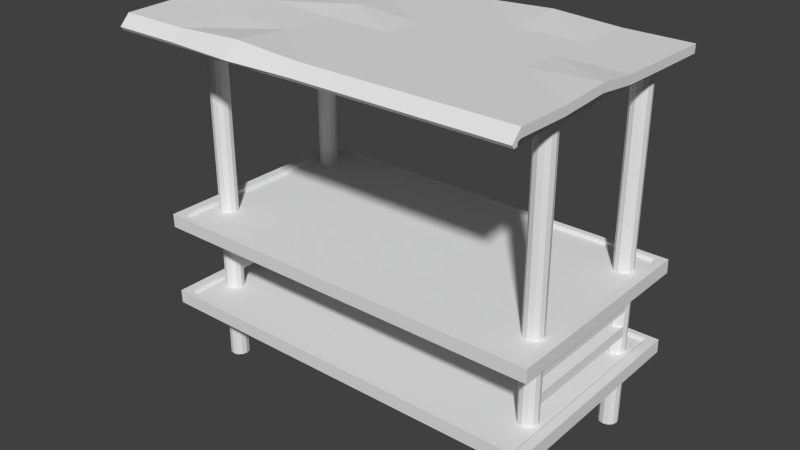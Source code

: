 # Source: Stall.blend  (saved by Blender 2.67.0; exported with 4.5.12 LTS)
import bpy
from mathutils import Matrix  # noqa: F401  (used for matrix-valued properties, if any)

bpy.ops.wm.read_factory_settings(use_empty=True)
scene = bpy.context.scene
scene.name = 'Scene'

# ---- collections
col_collection_1 = bpy.data.collections.new('Collection 1'); scene.collection.children.link(col_collection_1)

# ---- world
world_world = bpy.data.worlds.new('World'); scene.world = world_world
world_world.color = (0.05088, 0.05088, 0.05088)
world_world.use_sun_shadow = False
world_world.sun_shadow_jitter_overblur = 0.0
world_world.cycles.sampling_method = 'MANUAL'
world_world.cycles.sample_map_resolution = 256

# ---- meshes
me_cube_009 = bpy.data.meshes.new('Cube.009')
me_cube_009.from_pydata([(-1.0, -0.6183, -1.734), (-1.0, 1.0, -1.0), (1.0, 1.001, -1.898), (1.0, -0.6183, -1.734), (-1.0, -0.6183, 0.2659), (-1.0, 1.0, 1.0), (1.0, 1.001, 0.1017), (1.0, -0.6183, 0.2659), (-0.6667, 1.0, 1.0), (-0.3333, 1.001, 0.1017), (2.98e-08, 1.001, 0.1017), (0.3333, 1.0, 1.0), (0.6667, 1.001, 0.1017), (0.6667, 1.001, -1.898), (0.3333, 1.0, -1.0), (-2.98e-08, 1.001, -1.898), (-0.3333, 1.001, -1.898), (-0.6667, 1.0, -1.0), (0.6667, -0.6183, 0.2659), (0.3333, -0.6183, 0.2659), (-2.98e-08, -0.6183, 0.2659), (-0.3333, -0.6191, 1.164), (-0.6667, -0.6183, 0.2659), (-0.6667, -0.6183, -1.734), (-0.3333, -0.6191, -0.8358), (2.98e-08, -0.6183, -1.734), (0.3333, -0.6183, -1.734), (0.6667, -0.6183, -1.734), (-1.0, 0.6116, 0.1063), (-1.0, 0.3213, 0.1536), (-1.0, 0.06327, 1.655), (-1.0, -0.2642, 0.7876), (-0.3333, -0.2639, 0.2462), (-0.3333, 0.06476, 0.2154), (-0.3333, 0.3204, 1.052), (-0.3333, 0.6116, 0.1063), (0.6667, -0.2639, 0.2462), (0.6667, 0.06476, 0.2154), (0.6667, 0.3213, 0.1536), (0.6667, 0.6116, 0.1063), (1.0, -0.2639, 0.2462), (1.0, 0.06356, 1.114), (1.0, 0.3213, 0.1536), (1.0, 0.6116, 0.1063), (1.0, 0.6116, -1.894), (1.0, 0.3213, -1.846), (1.0, 0.06356, -0.8864), (1.0, -0.2639, -1.754), (0.3333, -0.2639, 0.2462), (0.3333, 0.06476, 0.2154), (0.3333, 0.3213, 0.1536), (0.3333, 0.6116, 0.1063), (-0.6667, -0.2642, 0.7876), (-0.6667, 0.06448, 0.7569), (-0.6667, 0.3213, 0.1536), (-0.6667, 0.6116, 0.1063), (-1.0, -0.2639, -1.754), (-1.0, 0.06356, -0.8864), (-1.0, 0.3213, -1.846), (-1.0, 0.6116, -1.894), (-1.788e-08, -0.2639, 0.2462), (-5.96e-09, 0.06476, 0.2154), (5.96e-09, 0.3213, 0.1536), (1.788e-08, 0.6116, 0.1063), (-1.0, -0.6385, -2.104), (1.0, -0.6385, -2.104), (-1.0, -0.682, -2.267), (1.0, -0.682, -2.267), (0.6667, -0.682, -2.267), (0.3333, -0.682, -2.267), (-2.98e-08, -0.682, -2.267), (-0.3333, -0.7013, -2.357), (-0.6667, -0.682, -2.267), (-0.6667, -0.6385, -2.104), (-0.3333, -0.6579, -2.194), (2.98e-08, -0.6385, -2.104), (0.3333, -0.6385, -2.104), (0.6667, -0.6385, -2.104), (-1.0, -0.643, -2.929), (1.0, -0.643, -2.929), (-1.0, -0.6678, -3.005), (1.0, -0.6678, -3.005), (0.6667, -0.6678, -3.005), (0.3333, -0.6678, -3.005), (-2.98e-08, -0.6678, -3.005), (-0.3333, -0.6788, -3.056), (-0.6667, -0.6678, -3.005), (-0.6667, -0.643, -2.929), (-0.3333, -0.654, -2.981), (2.981e-08, -0.643, -2.929), (0.3333, -0.643, -2.929), (0.6667, -0.643, -2.929), (-0.9431, -0.5696, -2.177), (-0.9431, 0.9589, -0.9525), (0.9463, 0.9592, -0.9522), (0.9463, -0.5696, -2.177), (0.9463, 0.9601, -0.9515), (-0.3133, 0.9601, -0.9515), (0.001603, 0.9601, -0.9515), (0.6314, 0.9601, -0.9515), (0.6314, 0.9592, -0.9522), (0.3165, 0.9589, -0.9525), (0.001603, 0.9592, -0.9522), (-0.3133, 0.9592, -0.9522), (-0.6282, 0.9589, -0.9525), (-0.6282, -0.5696, -2.177), (-0.3133, -0.57, -2.177), (0.001603, -0.5696, -2.177), (0.3165, -0.5696, -2.177), (0.6314, -0.5696, -2.177), (0.9463, 0.5917, -1.247), (0.9463, 0.3176, -1.466), (0.9463, 0.0746, -1.661), (0.9463, -0.235, -1.909), (-0.9431, -0.235, -1.909), (-0.9431, 0.0746, -1.661), (-0.9431, 0.3176, -1.466), (-0.9431, 0.5917, -1.247)], [], [(28, 5, 1, 59), (40, 7, 3, 47), (20, 21, 71, 70), (55, 8, 5, 28), (5, 8, 17, 1), (8, 9, 16, 17), (10, 11, 14, 15), (11, 12, 13, 14), (25, 26, 76, 75), (4, 0, 64, 66), (19, 20, 70, 69), (3, 7, 67, 65), (24, 25, 75, 74), (13, 12, 99, 100), (12, 6, 96, 99), (43, 6, 12, 39), (39, 12, 11, 51), (51, 11, 10, 63), (63, 10, 9, 35), (35, 9, 8, 55), (43, 42, 45, 44), (41, 40, 47, 46), (58, 59, 117, 116), (4, 31, 56, 0), (22, 52, 31, 4), (15, 14, 101, 102), (47, 3, 95, 113), (30, 29, 58, 57), (29, 28, 59, 58), (24, 23, 105, 106), (27, 26, 108, 109), (52, 53, 30, 31), (10, 15, 102, 98), (54, 55, 28, 29), (31, 30, 57, 56), (0, 56, 114, 92), (6, 2, 94, 96), (59, 1, 93, 117), (6, 43, 44, 2), (3, 27, 109, 95), (9, 10, 98, 97), (53, 54, 29, 30), (42, 41, 46, 45), (44, 45, 111, 110), (45, 46, 112, 111), (25, 24, 106, 107), (1, 17, 104, 93), (56, 57, 115, 114), (2, 44, 110, 94), (57, 58, 116, 115), (14, 13, 100, 101), (46, 47, 113, 112), (17, 16, 103, 104), (23, 0, 92, 105), (26, 25, 107, 108), (16, 9, 97, 103), (7, 40, 36, 18), (40, 41, 37, 36), (41, 42, 38, 37), (42, 43, 39, 38), (18, 36, 48, 19), (36, 37, 49, 48), (37, 38, 50, 49), (38, 39, 51, 50), (19, 48, 60, 20), (48, 49, 61, 60), (49, 50, 62, 61), (50, 51, 63, 62), (20, 60, 32, 21), (60, 61, 33, 32), (61, 62, 34, 33), (62, 63, 35, 34), (21, 32, 52, 22), (32, 33, 53, 52), (33, 34, 54, 53), (34, 35, 55, 54), (67, 68, 82, 81), (64, 73, 87, 78), (77, 65, 79, 91), (71, 72, 86, 85), (76, 77, 91, 90), (72, 66, 80, 86), (26, 27, 77, 76), (22, 4, 66, 72), (21, 22, 72, 71), (27, 3, 65, 77), (0, 23, 73, 64), (7, 18, 68, 67), (23, 24, 74, 73), (18, 19, 69, 68), (86, 80, 78, 87), (81, 82, 91, 79), (82, 83, 90, 91), (83, 84, 89, 90), (84, 85, 88, 89), (85, 86, 87, 88), (73, 74, 88, 87), (68, 69, 83, 82), (66, 64, 78, 80), (74, 75, 89, 88), (69, 70, 84, 83), (65, 67, 81, 79), (75, 76, 90, 89), (70, 71, 85, 84)])
_uv = me_cube_009.uv_layers.new(name='UVMap')
_uv.uv.foreach_set('vector', [0.552, 0.3742, 0.5102, 0.4768, 0.5047, 0.2495, 0.5464, 0.1469, 0.3207, 0.3878, 0.2803, 0.3889, 0.2859, 0.1616, 0.3263, 0.1605, 0.131, 0.3953, 0.09268, 0.4975, 0.09396, 0.09672, 0.1319, 0.1071, 0.945, 0.3792, 0.9449, 0.2782, 0.9829, 0.2781, 0.9829, 0.3791, 0.8426, 0.8501, 0.8047, 0.85, 0.8054, 0.6233, 0.8433, 0.6234, 0.8047, 0.85, 0.767, 0.7481, 0.7677, 0.5214, 0.8054, 0.6233, 0.7268, 0.119, 0.7644, 0.01708, 0.7651, 0.2438, 0.7275, 0.3457, 0.7644, 0.01708, 0.8027, 0.1188, 0.8034, 0.3455, 0.7651, 0.2438, 0.6185, 0.6231, 0.6565, 0.623, 0.6566, 0.6651, 0.6187, 0.6652, 0.6924, 0.389, 0.6868, 0.1617, 0.6881, 0.1196, 0.6926, 0.1009, 0.1689, 0.3954, 0.131, 0.3953, 0.1319, 0.1071, 0.1698, 0.1072, 0.2859, 0.1616, 0.2803, 0.3889, 0.2802, 0.1009, 0.2846, 0.1196, 0.5803, 0.5214, 0.6185, 0.6231, 0.6187, 0.6652, 0.5807, 0.6758, 0.9567, 0.6755, 0.9574, 0.9028, 0.9525, 0.7828, 0.9524, 0.7828, 0.8755, 0.2439, 0.8375, 0.2438, 0.844, 0.124, 0.8799, 0.1241, 0.4263, 0.5216, 0.4704, 0.5215, 0.4705, 0.5595, 0.4264, 0.5596, 0.6108, 0.8093, 0.6512, 0.8275, 0.6108, 0.9187, 0.6133, 0.8079, 0.9177, 0.6755, 0.9181, 0.7863, 0.8775, 0.6949, 0.9183, 0.6776, 0.8368, 0.4418, 0.837, 0.486, 0.799, 0.4861, 0.7989, 0.442, 0.6925, 0.8093, 0.7329, 0.8275, 0.6924, 0.9187, 0.6949, 0.8079, 0.4207, 0.3746, 0.3875, 0.3791, 0.3931, 0.1518, 0.4262, 0.1473, 0.3555, 0.4873, 0.3207, 0.3878, 0.3263, 0.1605, 0.3611, 0.2601, 0.03516, 0.7779, 0.06755, 0.7862, 0.03566, 0.853, 0.01708, 0.8176, 0.6924, 0.389, 0.652, 0.3877, 0.6464, 0.1604, 0.6868, 0.1617, 0.8711, 0.486, 0.8713, 0.4456, 0.9092, 0.4457, 0.9091, 0.4861, 0.1826, 0.8857, 0.1443, 0.7835, 0.1462, 0.778, 0.1821, 0.7779, 0.3263, 0.1605, 0.2859, 0.1616, 0.293, 0.1111, 0.3303, 0.1426, 0.6172, 0.4872, 0.5851, 0.3788, 0.5796, 0.1515, 0.6116, 0.2599, 0.5851, 0.3788, 0.552, 0.3742, 0.5464, 0.1469, 0.5796, 0.1515, 0.01708, 0.5376, 0.1231, 0.5632, 0.1626, 0.5949, 0.1426, 0.6247, 0.03841, 0.6891, 0.05959, 0.6576, 0.1026, 0.6842, 0.08255, 0.714, 0.3268, 0.9934, 0.3284, 0.9971, 0.3267, 0.8881, 0.3621, 0.9796, 0.9503, 0.6413, 0.9496, 0.4139, 0.9547, 0.5215, 0.9546, 0.5215, 0.2168, 0.7932, 0.2502, 0.7931, 0.2503, 0.8311, 0.2169, 0.8312, 0.652, 0.3877, 0.6172, 0.4872, 0.6116, 0.2599, 0.6464, 0.1604, 0.6868, 0.1617, 0.6464, 0.1604, 0.6428, 0.1425, 0.6801, 0.1111, 0.8375, 0.2438, 0.8382, 0.01708, 0.844, 0.1239, 0.844, 0.124, 0.06755, 0.7862, 0.06741, 0.8971, 0.06055, 0.9004, 0.03566, 0.853, 0.4649, 0.3753, 0.4207, 0.3746, 0.4262, 0.1473, 0.4705, 0.148, 0.01722, 0.7206, 0.03841, 0.6891, 0.08255, 0.714, 0.06254, 0.7437, 0.9154, 0.6413, 0.8775, 0.6412, 0.8777, 0.5214, 0.9135, 0.5215, 0.8053, 0.8885, 0.8054, 0.8843, 0.8433, 0.8844, 0.843, 0.9905, 0.3875, 0.3791, 0.3555, 0.4873, 0.3611, 0.2601, 0.3931, 0.1518, 0.3293, 0.7484, 0.3621, 0.7552, 0.3606, 0.7987, 0.3284, 0.8223, 0.3931, 0.1518, 0.3611, 0.2601, 0.3648, 0.1718, 0.3919, 0.1946, 0.08077, 0.6262, 0.01708, 0.5376, 0.1426, 0.6247, 0.1226, 0.6545, 0.4705, 0.7464, 0.44, 0.769, 0.4332, 0.7673, 0.462, 0.7459, 0.6464, 0.1604, 0.6116, 0.2599, 0.6082, 0.1715, 0.6428, 0.1425, 0.2851, 0.7459, 0.3293, 0.7484, 0.3284, 0.8223, 0.2851, 0.8539, 0.6116, 0.2599, 0.5796, 0.1515, 0.5811, 0.1943, 0.6082, 0.1715, 0.1443, 0.7835, 0.1067, 0.8859, 0.1103, 0.7781, 0.1462, 0.778, 0.3611, 0.2601, 0.3263, 0.1605, 0.3303, 0.1426, 0.3648, 0.1718, 0.44, 0.769, 0.4705, 0.8738, 0.4044, 0.7886, 0.4332, 0.7673, 0.1231, 0.5632, 0.1443, 0.5317, 0.1826, 0.5652, 0.1626, 0.5949, 0.05959, 0.6576, 0.08077, 0.6262, 0.1226, 0.6545, 0.1026, 0.6842, 0.2213, 0.5317, 0.222, 0.759, 0.2169, 0.6394, 0.2168, 0.6393, 0.2851, 0.5221, 0.3254, 0.5219, 0.3256, 0.5599, 0.2852, 0.56, 0.2926, 0.8881, 0.2589, 0.988, 0.2547, 0.8881, 0.2923, 0.8902, 0.7644, 0.3799, 0.7647, 0.486, 0.7268, 0.4861, 0.7268, 0.4818, 0.3928, 0.5217, 0.4263, 0.5216, 0.4264, 0.5596, 0.3929, 0.5597, 0.2852, 0.56, 0.3256, 0.5599, 0.3257, 0.5979, 0.2853, 0.598, 0.3256, 0.5599, 0.3631, 0.5598, 0.3633, 0.5977, 0.3257, 0.5979, 0.3631, 0.5598, 0.3929, 0.5597, 0.3931, 0.5977, 0.3633, 0.5977, 0.3929, 0.5597, 0.4264, 0.5596, 0.4265, 0.5976, 0.3931, 0.5977, 0.2853, 0.598, 0.3257, 0.5979, 0.3258, 0.6358, 0.2854, 0.6359, 0.3257, 0.5979, 0.3633, 0.5977, 0.3634, 0.6357, 0.3258, 0.6358, 0.3633, 0.5977, 0.3931, 0.5977, 0.3932, 0.6356, 0.3634, 0.6357, 0.3931, 0.5977, 0.4265, 0.5976, 0.4266, 0.6355, 0.3932, 0.6356, 0.8775, 0.8397, 0.9143, 0.8232, 0.915, 0.8204, 0.9148, 0.9322, 0.3258, 0.6358, 0.3634, 0.6357, 0.3635, 0.6737, 0.3259, 0.6738, 0.9081, 0.3131, 0.9107, 0.306, 0.8378, 0.3871, 0.8728, 0.2991, 0.5047, 0.81, 0.5054, 0.8079, 0.541, 0.8211, 0.5048, 0.9186, 0.9143, 0.2439, 0.9152, 0.132, 0.914, 0.1338, 0.9507, 0.1508, 0.3259, 0.6738, 0.3635, 0.6737, 0.3636, 0.7116, 0.326, 0.7117, 0.8728, 0.2991, 0.8378, 0.3871, 0.8402, 0.2781, 0.8375, 0.2851, 0.5048, 0.9186, 0.541, 0.8211, 0.5766, 0.8343, 0.5758, 0.8364, 0.2457, 0.1074, 0.2078, 0.1073, 0.208, 0.02324, 0.246, 0.02335, 0.5048, 0.6656, 0.5427, 0.6654, 0.543, 0.759, 0.5051, 0.7592, 0.6946, 0.665, 0.7325, 0.6649, 0.7328, 0.7585, 0.6949, 0.7586, 0.09396, 0.09672, 0.05596, 0.1069, 0.05621, 0.02279, 0.09419, 0.01708, 0.6566, 0.6651, 0.6946, 0.665, 0.6949, 0.7586, 0.6569, 0.7587, 0.05596, 0.1069, 0.018, 0.1067, 0.01825, 0.02268, 0.05621, 0.02279, 0.6565, 0.623, 0.6944, 0.6228, 0.6946, 0.665, 0.6566, 0.6651, 0.05504, 0.3951, 0.01708, 0.395, 0.018, 0.1067, 0.05596, 0.1069, 0.09268, 0.4975, 0.05504, 0.3951, 0.05596, 0.1069, 0.09396, 0.09672, 0.6944, 0.6228, 0.7324, 0.6227, 0.7325, 0.6649, 0.6946, 0.665, 0.5047, 0.6234, 0.5426, 0.6233, 0.5427, 0.6654, 0.5048, 0.6656, 0.2448, 0.3957, 0.2069, 0.3956, 0.2078, 0.1073, 0.2457, 0.1074, 0.5426, 0.6233, 0.5803, 0.5214, 0.5807, 0.6758, 0.5427, 0.6654, 0.2069, 0.3956, 0.1689, 0.3954, 0.1698, 0.1072, 0.2078, 0.1073, 0.5431, 0.7679, 0.5051, 0.768, 0.5051, 0.7592, 0.543, 0.759, 0.7329, 0.7673, 0.6949, 0.7674, 0.6949, 0.7586, 0.7328, 0.7585, 0.6949, 0.7674, 0.6569, 0.7676, 0.6569, 0.7587, 0.6949, 0.7586, 0.6569, 0.7676, 0.619, 0.7677, 0.619, 0.7588, 0.6569, 0.7587, 0.619, 0.7677, 0.581, 0.7737, 0.581, 0.7649, 0.619, 0.7588, 0.581, 0.7737, 0.5431, 0.7679, 0.543, 0.759, 0.581, 0.7649, 0.5427, 0.6654, 0.5807, 0.6758, 0.581, 0.7649, 0.543, 0.759, 0.2078, 0.1073, 0.1698, 0.1072, 0.1701, 0.02313, 0.208, 0.02324, 0.6926, 0.1009, 0.6881, 0.1196, 0.6863, 0.02577, 0.6889, 0.01708, 0.5807, 0.6758, 0.6187, 0.6652, 0.619, 0.7588, 0.581, 0.7649, 0.1698, 0.1072, 0.1319, 0.1071, 0.1321, 0.02301, 0.1701, 0.02313, 0.2846, 0.1196, 0.2802, 0.1009, 0.2838, 0.01708, 0.2864, 0.02577, 0.6187, 0.6652, 0.6566, 0.6651, 0.6569, 0.7587, 0.619, 0.7588, 0.1319, 0.1071, 0.09396, 0.09672, 0.09419, 0.01708, 0.1321, 0.02301])
me_cube_009.use_remesh_preserve_volume = False
me_cube_009.use_remesh_preserve_attributes = False
me_cube_009.use_mirror_vertex_groups = False
me_cube_009.update()
me_cube = bpy.data.meshes.new('Cube')
me_cube.from_pydata([(-0.3133, 0.1235, 40.07), (-0.3133, -0.1867, 40.29), (0.6314, -0.5213, 40.54), (0.3165, -0.5213, 40.54), (0.001603, -0.5213, 40.54), (-0.3133, -0.5216, 40.54), (-0.6282, -0.5213, 40.54), (-0.6282, 1.007, 39.43), (-0.3133, 1.007, 39.43), (0.001603, 1.007, 39.43), (0.3165, 1.007, 39.43), (0.6314, 1.007, 39.43), (0.6314, 1.008, 39.43), (0.001603, 1.008, 39.43), (-0.3133, 1.008, 39.43), (0.9463, 1.008, 39.43), (0.9463, -0.5213, 40.54), (0.9463, 1.007, 39.43), (-0.9431, 1.007, 39.43), (-0.9431, -0.5213, 40.54), (-0.9431, -0.5194, 42.08), (-0.9431, 1.009, 40.97), (0.9463, 1.009, 40.97), (0.9463, -0.5194, 42.08), (0.9463, 1.01, 40.97), (-0.3133, 1.01, 40.97), (0.001603, 1.01, 40.97), (0.6314, 1.01, 40.97), (0.6314, 1.009, 40.97), (0.3165, 1.009, 40.97), (0.001603, 1.009, 40.97), (-0.3133, 1.009, 40.97), (-0.6282, 1.009, 40.97), (-0.6282, -0.5194, 42.08), (-0.3133, -0.5197, 42.08), (0.001603, -0.5194, 42.08), (0.3165, -0.5194, 42.08), (0.6314, -0.5194, 42.08), (0.9463, 0.6416, 41.24), (0.9463, 0.3676, 41.44), (0.9463, 0.1247, 41.62), (0.9463, -0.1849, 41.84), (-0.9431, -0.1849, 41.84), (-0.9431, 0.1247, 41.62), (-0.9431, 0.3676, 41.44), (-0.9431, 0.6416, 41.24), (-0.3133, 0.3652, 39.89), (-0.3133, 0.6397, 39.69), (0.3165, -0.1867, 40.29), (0.3165, 0.1235, 40.07), (0.3165, 0.3657, 39.89), (0.3165, 0.6397, 39.69), (0.9463, 0.6397, 39.69), (0.9463, 0.3657, 39.89), (0.9463, 0.1228, 40.07), (0.9463, -0.1867, 40.29), (-0.9431, -0.1867, 40.29), (-0.9431, 0.1228, 40.07), (-0.9431, 0.3657, 39.89), (-0.9431, 0.6397, 39.69), (0.6314, -0.1867, 40.29), (0.6314, 0.1235, 40.07), (0.6314, 0.3657, 39.89), (0.6314, 0.6397, 39.69), (-0.6282, -0.1867, 40.29), (-0.6282, 0.1235, 40.07), (-0.6282, 0.3657, 39.89), (-0.6282, 0.6397, 39.69), (0.001603, -0.1867, 40.29), (0.001603, 0.1235, 40.07), (0.001603, 0.3657, 39.89), (0.001603, 0.6397, 39.69), (-0.9133, -0.1552, -4.102), (-0.9133, 0.7817, -4.784), (-0.8307, 0.7817, -4.784), (-0.8307, -0.1552, -4.102), (-0.9133, -0.1533, -2.572), (-0.9133, 0.7835, -3.254), (-0.8307, 0.7835, -3.254), (-0.8307, -0.1533, -2.572), (0.9133, -0.1552, -4.102), (0.9133, 0.7817, -4.784), (0.8307, 0.7817, -4.784), (0.8307, -0.1552, -4.102), (0.9133, -0.1533, -2.572), (0.9133, 0.7835, -3.254), (0.8307, 0.7835, -3.254), (0.8307, -0.1533, -2.572), (-0.9133, -0.1453, 3.959), (-0.9133, 0.7915, 3.277), (-0.8307, 0.7915, 3.277), (-0.8307, -0.1453, 3.959), (-0.9133, -0.1435, 5.489), (-0.9133, 0.7934, 4.807), (-0.8307, 0.7934, 4.807), (-0.8307, -0.1435, 5.489), (0.9133, -0.1453, 3.959), (0.9133, 0.7915, 3.277), (0.8307, 0.7915, 3.277), (0.8307, -0.1453, 3.959), (0.9133, -0.1435, 5.489), (0.9133, 0.7934, 4.807), (0.8307, 0.7934, 4.807), (0.8307, -0.1435, 5.489), (-0.9133, -0.1406, 7.809), (-0.9133, 0.7962, 7.127), (-0.8307, 0.7962, 7.127), (-0.8307, -0.1406, 7.809), (-0.9133, -0.1388, 9.339), (-0.9133, 0.7981, 8.657), (-0.8307, 0.7981, 8.657), (-0.8307, -0.1388, 9.339), (0.9133, -0.1406, 7.809), (0.9133, 0.7962, 7.127), (0.8307, 0.7962, 7.127), (0.8307, -0.1406, 7.809), (0.9133, -0.1388, 9.339), (0.9133, 0.7981, 8.657), (0.8307, 0.7981, 8.657), (0.8307, -0.1388, 9.339), (-1.0, -0.4373, 12.21), (-1.0, 1.015, 11.13), (1.0, 1.015, 11.13), (1.0, -0.4373, 12.21), (-1.0, -0.4373, 14.21), (-1.0, 1.015, 13.13), (1.0, 1.015, 13.13), (1.0, -0.4373, 14.21), (-1.0, -0.4521, 0.08239), (-1.0, 1.0, -1.0), (1.0, 1.0, -1.0), (1.0, -0.4521, 0.08239), (-1.0, -0.4521, 2.082), (-1.0, 1.0, 1.0), (1.0, 1.0, 1.0), (1.0, -0.4521, 2.082), (-0.9541, -0.4005, 14.18), (-0.9541, 0.978, 13.15), (0.9541, 0.978, 13.15), (0.9541, -0.4005, 14.18), (-0.9541, -0.4153, 2.055), (-0.9541, 0.9632, 1.027), (0.9541, 0.9632, 1.027), (0.9541, -0.4153, 2.055), (-0.9541, -0.4012, 13.63), (-0.9541, 0.9773, 12.61), (0.9541, 0.9773, 12.61), (0.9541, -0.4012, 13.63), (-0.9541, -0.416, 1.506), (-0.9541, 0.9625, 0.4783), (0.9541, 0.9625, 0.4783), (0.9541, -0.416, 1.506), (-0.8719, 0.8312, -10.83), (-0.8719, 0.8949, 41.18), (-0.8482, 0.8228, -10.83), (-0.8482, 0.8865, 41.18), (-0.8308, 0.7999, -10.81), (-0.8308, 0.8636, 41.2), (-0.8244, 0.7686, -10.79), (-0.8244, 0.8323, 41.22), (-0.8308, 0.7372, -10.77), (-0.8308, 0.801, 41.25), (-0.8482, 0.7143, -10.75), (-0.8482, 0.778, 41.26), (-0.8719, 0.7059, -10.74), (-0.8719, 0.7696, 41.27), (-0.8956, 0.7143, -10.75), (-0.8956, 0.778, 41.26), (-0.913, 0.7372, -10.77), (-0.913, 0.801, 41.25), (-0.9194, 0.7686, -10.79), (-0.9194, 0.8323, 41.22), (-0.913, 0.7999, -10.81), (-0.913, 0.8636, 41.2), (-0.8956, 0.8228, -10.83), (-0.8956, 0.8865, 41.18), (-0.8719, -0.09177, -10.16), (-0.8719, -0.02681, 43.0), (-0.8482, -0.1002, -10.16), (-0.8482, -0.0352, 43.01), (-0.8308, -0.1231, -10.14), (-0.8308, -0.05813, 43.03), (-0.8244, -0.1544, -10.12), (-0.8244, -0.08946, 43.05), (-0.8308, -0.1857, -10.09), (-0.8308, -0.1208, 43.07), (-0.8482, -0.2087, -10.08), (-0.8482, -0.1437, 43.09), (-0.8719, -0.2171, -10.07), (-0.8719, -0.1521, 43.09), (-0.8956, -0.2087, -10.08), (-0.8956, -0.1437, 43.09), (-0.913, -0.1857, -10.09), (-0.913, -0.1208, 43.07), (-0.9194, -0.1544, -10.12), (-0.9194, -0.08946, 43.05), (-0.913, -0.1231, -10.14), (-0.913, -0.05813, 43.03), (-0.8956, -0.1002, -10.16), (-0.8956, -0.0352, 43.01), (0.8719, 0.8312, -10.83), (0.8719, 0.8945, 40.99), (0.8482, 0.8228, -10.83), (0.8482, 0.8861, 41.0), (0.8308, 0.7999, -10.81), (0.8308, 0.8632, 41.02), (0.8244, 0.7686, -10.79), (0.8244, 0.8319, 41.04), (0.8308, 0.7372, -10.77), (0.8308, 0.8006, 41.06), (0.8482, 0.7143, -10.75), (0.8482, 0.7776, 41.08), (0.8719, 0.7059, -10.74), (0.8719, 0.7692, 41.08), (0.8956, 0.7143, -10.75), (0.8956, 0.7776, 41.08), (0.913, 0.7372, -10.77), (0.913, 0.8006, 41.06), (0.9194, 0.7686, -10.79), (0.9194, 0.8319, 41.04), (0.913, 0.7999, -10.81), (0.913, 0.8632, 41.02), (0.8956, 0.8228, -10.83), (0.8956, 0.8861, 41.0), (0.8719, -0.09177, -10.16), (0.8719, -0.0281, 41.95), (0.8482, -0.1002, -10.16), (0.8482, -0.03649, 41.96), (0.8308, -0.1231, -10.14), (0.8308, -0.05942, 41.97), (0.8244, -0.1544, -10.12), (0.8244, -0.09074, 42.0), (0.8308, -0.1857, -10.09), (0.8308, -0.1221, 42.02), (0.8482, -0.2087, -10.08), (0.8482, -0.145, 42.04), (0.8719, -0.2171, -10.07), (0.8719, -0.1534, 42.04), (0.8956, -0.2087, -10.08), (0.8956, -0.145, 42.04), (0.913, -0.1857, -10.09), (0.913, -0.1221, 42.02), (0.9194, -0.1544, -10.12), (0.9194, -0.09074, 42.0), (0.913, -0.1231, -10.14), (0.913, -0.05942, 41.97), (0.8956, -0.1002, -10.16), (0.8956, -0.03649, 41.96)], [], [(47, 8, 9, 71), (67, 7, 8, 47), (59, 18, 7, 67), (14, 13, 9, 8), (63, 11, 17, 52), (12, 15, 17, 11), (42, 43, 57, 56), (31, 25, 14, 8), (43, 44, 58, 57), (20, 42, 56, 19), (21, 32, 7, 18), (40, 41, 55, 54), (25, 26, 13, 14), (30, 29, 10, 9), (33, 20, 19, 6), (36, 35, 4, 3), (44, 45, 59, 58), (26, 30, 9, 13), (27, 24, 15, 12), (22, 38, 52, 17), (41, 23, 16, 55), (34, 33, 6, 5), (37, 36, 3, 2), (45, 21, 18, 59), (28, 27, 12, 11), (24, 22, 17, 15), (38, 39, 53, 52), (23, 37, 2, 16), (39, 40, 54, 53), (29, 28, 11, 10), (32, 31, 8, 7), (35, 34, 5, 4), (71, 9, 10, 51), (51, 10, 11, 63), (56, 57, 65, 64), (60, 61, 54, 55), (6, 64, 1, 5), (58, 59, 67, 66), (61, 62, 53, 54), (57, 58, 66, 65), (2, 60, 55, 16), (19, 56, 64, 6), (66, 67, 47, 46), (62, 63, 52, 53), (64, 65, 0, 1), (65, 66, 46, 0), (5, 1, 68, 4), (1, 0, 69, 68), (0, 46, 70, 69), (46, 47, 71, 70), (4, 68, 48, 3), (68, 69, 49, 48), (69, 70, 50, 49), (70, 71, 51, 50), (3, 48, 60, 2), (48, 49, 61, 60), (49, 50, 62, 61), (50, 51, 63, 62), (76, 77, 73, 72), (77, 78, 74, 73), (78, 79, 75, 74), (79, 76, 72, 75), (72, 73, 74, 75), (79, 78, 77, 76), (84, 80, 81, 85), (85, 81, 82, 86), (86, 82, 83, 87), (87, 83, 80, 84), (80, 83, 82, 81), (87, 84, 85, 86), (92, 93, 89, 88), (93, 94, 90, 89), (94, 95, 91, 90), (95, 92, 88, 91), (88, 89, 90, 91), (95, 94, 93, 92), (100, 96, 97, 101), (101, 97, 98, 102), (102, 98, 99, 103), (103, 99, 96, 100), (96, 99, 98, 97), (103, 100, 101, 102), (108, 109, 105, 104), (109, 110, 106, 105), (110, 111, 107, 106), (111, 108, 104, 107), (104, 105, 106, 107), (111, 110, 109, 108), (116, 112, 113, 117), (117, 113, 114, 118), (118, 114, 115, 119), (119, 115, 112, 116), (112, 115, 114, 113), (119, 116, 117, 118), (124, 125, 121, 120), (125, 126, 122, 121), (126, 127, 123, 122), (127, 124, 120, 123), (120, 121, 122, 123), (137, 136, 144, 145), (132, 133, 129, 128), (133, 134, 130, 129), (134, 135, 131, 130), (135, 132, 128, 131), (128, 129, 130, 131), (142, 141, 149, 150), (136, 137, 125, 124), (137, 138, 126, 125), (138, 139, 127, 126), (139, 136, 124, 127), (140, 141, 133, 132), (141, 142, 134, 133), (142, 143, 135, 134), (143, 140, 132, 135), (147, 146, 145, 144), (151, 150, 149, 148), (140, 143, 151, 148), (139, 138, 146, 147), (141, 140, 148, 149), (143, 142, 150, 151), (138, 137, 145, 146), (136, 139, 147, 144), (152, 153, 155, 154), (154, 155, 157, 156), (156, 157, 159, 158), (158, 159, 161, 160), (160, 161, 163, 162), (162, 163, 165, 164), (164, 165, 167, 166), (166, 167, 169, 168), (168, 169, 171, 170), (170, 171, 173, 172), (155, 153, 175, 173, 171, 169, 167, 165, 163, 161, 159, 157), (174, 175, 153, 152), (172, 173, 175, 174), (152, 154, 156, 158, 160, 162, 164, 166, 168, 170, 172, 174), (176, 177, 179, 178), (178, 179, 181, 180), (180, 181, 183, 182), (182, 183, 185, 184), (184, 185, 187, 186), (186, 187, 189, 188), (188, 189, 191, 190), (190, 191, 193, 192), (192, 193, 195, 194), (194, 195, 197, 196), (179, 177, 199, 197, 195, 193, 191, 189, 187, 185, 183, 181), (198, 199, 177, 176), (196, 197, 199, 198), (176, 178, 180, 182, 184, 186, 188, 190, 192, 194, 196, 198), (200, 202, 203, 201), (202, 204, 205, 203), (204, 206, 207, 205), (206, 208, 209, 207), (208, 210, 211, 209), (210, 212, 213, 211), (212, 214, 215, 213), (214, 216, 217, 215), (216, 218, 219, 217), (218, 220, 221, 219), (203, 205, 207, 209, 211, 213, 215, 217, 219, 221, 223, 201), (222, 200, 201, 223), (220, 222, 223, 221), (200, 222, 220, 218, 216, 214, 212, 210, 208, 206, 204, 202), (224, 226, 227, 225), (226, 228, 229, 227), (228, 230, 231, 229), (230, 232, 233, 231), (232, 234, 235, 233), (234, 236, 237, 235), (236, 238, 239, 237), (238, 240, 241, 239), (240, 242, 243, 241), (242, 244, 245, 243), (227, 229, 231, 233, 235, 237, 239, 241, 243, 245, 247, 225), (246, 224, 225, 247), (244, 246, 247, 245), (224, 246, 244, 242, 240, 238, 236, 234, 232, 230, 228, 226)])
_uv = me_cube.uv_layers.new(name='UVMap')
_uv.uv.foreach_set('vector', [0.5078, 0.122, 0.5079, 0.117, 0.5312, 0.117, 0.5311, 0.122, 0.4845, 0.122, 0.4845, 0.117, 0.5079, 0.117, 0.5078, 0.122, 0.4611, 0.1219, 0.4612, 0.1169, 0.4845, 0.117, 0.4845, 0.122, 0.5079, 0.117, 0.5312, 0.117, 0.5312, 0.117, 0.5079, 0.117, 0.5778, 0.122, 0.5779, 0.117, 0.6012, 0.117, 0.6012, 0.1221, 0.5779, 0.117, 0.6012, 0.117, 0.6012, 0.117, 0.5779, 0.117, 0.7317, 0.1033, 0.7317, 0.09614, 0.8245, 0.0791, 0.8245, 0.08628, 0.313, 0.1754, 0.3129, 0.1754, 0.3127, 0.1464, 0.3128, 0.1464, 0.7317, 0.09614, 0.7318, 0.0905, 0.8245, 0.07346, 0.8245, 0.0791, 0.7317, 0.1111, 0.7317, 0.1033, 0.8245, 0.08628, 0.8245, 0.09405, 0.9104, 0.2062, 0.9338, 0.2062, 0.9341, 0.2352, 0.9108, 0.2352, 0.8162, 0.1545, 0.8162, 0.1617, 0.7235, 0.1447, 0.7235, 0.1375, 0.338, 0.146, 0.3147, 0.146, 0.315, 0.1169, 0.3384, 0.117, 0.5074, 0.2327, 0.484, 0.2327, 0.4844, 0.2036, 0.5077, 0.2036, 0.4839, 0.1668, 0.4606, 0.1668, 0.4609, 0.1378, 0.4843, 0.1378, 0.5539, 0.1669, 0.5306, 0.1669, 0.531, 0.1378, 0.5543, 0.1379, 0.7318, 0.0905, 0.7318, 0.08414, 0.8245, 0.0671, 0.8245, 0.07346, 0.3128, 0.146, 0.3127, 0.146, 0.3129, 0.117, 0.313, 0.1169, 0.3147, 0.1464, 0.338, 0.1464, 0.3384, 0.1754, 0.315, 0.1754, 0.8162, 0.134, 0.8162, 0.1425, 0.7234, 0.1255, 0.7234, 0.117, 0.8162, 0.1617, 0.8162, 0.1695, 0.7235, 0.1524, 0.7235, 0.1447, 0.5073, 0.1668, 0.4839, 0.1668, 0.4843, 0.1378, 0.5076, 0.1378, 0.5773, 0.1669, 0.5539, 0.1669, 0.5543, 0.1379, 0.5776, 0.1379, 0.7318, 0.08414, 0.7318, 0.07562, 0.8245, 0.05858, 0.8245, 0.0671, 0.3111, 0.146, 0.311, 0.146, 0.3108, 0.1169, 0.3108, 0.117, 0.8162, 0.134, 0.8162, 0.134, 0.7234, 0.117, 0.7234, 0.1169, 0.8162, 0.1425, 0.8162, 0.1489, 0.7235, 0.1319, 0.7234, 0.1255, 0.6006, 0.1669, 0.5773, 0.1669, 0.5776, 0.1379, 0.601, 0.1379, 0.8162, 0.1489, 0.8162, 0.1545, 0.7235, 0.1375, 0.7235, 0.1319, 0.484, 0.2327, 0.4607, 0.2326, 0.461, 0.2036, 0.4844, 0.2036, 0.9338, 0.2062, 0.9571, 0.2062, 0.9575, 0.2352, 0.9341, 0.2352, 0.5306, 0.1669, 0.5073, 0.1668, 0.5076, 0.1378, 0.531, 0.1378, 0.5311, 0.122, 0.5312, 0.117, 0.5545, 0.117, 0.5545, 0.122, 0.5545, 0.122, 0.5545, 0.117, 0.5779, 0.117, 0.5778, 0.122, 0.461, 0.1332, 0.461, 0.129, 0.4844, 0.129, 0.4843, 0.1332, 0.5777, 0.1333, 0.5777, 0.1291, 0.6011, 0.1291, 0.601, 0.1333, 0.4843, 0.1378, 0.4843, 0.1332, 0.5077, 0.1333, 0.5076, 0.1378, 0.4611, 0.1257, 0.4611, 0.1219, 0.4845, 0.122, 0.4844, 0.1257, 0.5777, 0.1291, 0.5778, 0.1258, 0.6011, 0.1258, 0.6011, 0.1291, 0.461, 0.129, 0.4611, 0.1257, 0.4844, 0.1257, 0.4844, 0.129, 0.5776, 0.1379, 0.5777, 0.1333, 0.601, 0.1333, 0.601, 0.1379, 0.4609, 0.1378, 0.461, 0.1332, 0.4843, 0.1332, 0.4843, 0.1378, 0.4844, 0.1257, 0.4845, 0.122, 0.5078, 0.122, 0.5078, 0.1257, 0.5778, 0.1258, 0.5778, 0.122, 0.6012, 0.1221, 0.6011, 0.1258, 0.4843, 0.1332, 0.4844, 0.129, 0.5077, 0.129, 0.5077, 0.1333, 0.4844, 0.129, 0.4844, 0.1257, 0.5078, 0.1257, 0.5077, 0.129, 0.5076, 0.1378, 0.5077, 0.1333, 0.531, 0.1333, 0.531, 0.1378, 0.5077, 0.1333, 0.5077, 0.129, 0.5311, 0.129, 0.531, 0.1333, 0.5077, 0.129, 0.5078, 0.1257, 0.5311, 0.1257, 0.5311, 0.129, 0.5078, 0.1257, 0.5078, 0.122, 0.5311, 0.122, 0.5311, 0.1257, 0.531, 0.1378, 0.531, 0.1333, 0.5543, 0.1333, 0.5543, 0.1379, 0.531, 0.1333, 0.5311, 0.129, 0.5544, 0.1291, 0.5543, 0.1333, 0.5311, 0.129, 0.5311, 0.1257, 0.5544, 0.1258, 0.5544, 0.1291, 0.5311, 0.1257, 0.5311, 0.122, 0.5545, 0.122, 0.5544, 0.1258, 0.5543, 0.1379, 0.5543, 0.1333, 0.5777, 0.1333, 0.5776, 0.1379, 0.5543, 0.1333, 0.5544, 0.1291, 0.5777, 0.1291, 0.5777, 0.1333, 0.5544, 0.1291, 0.5544, 0.1258, 0.5778, 0.1258, 0.5777, 0.1291, 0.5544, 0.1258, 0.5545, 0.122, 0.5778, 0.122, 0.5778, 0.1258, 0.5094, 0.206, 0.5094, 0.1842, 0.6012, 0.1673, 0.6012, 0.1891, 0.3209, 0.2046, 0.3148, 0.2046, 0.3152, 0.1759, 0.3213, 0.1759, 0.8152, 0.1868, 0.8153, 0.2085, 0.7235, 0.1917, 0.7234, 0.1699, 0.6964, 0.1738, 0.7025, 0.1738, 0.7029, 0.2025, 0.6967, 0.2025, 0.7029, 0.2025, 0.703, 0.2153, 0.6969, 0.2153, 0.6967, 0.2025, 0.3147, 0.2174, 0.3148, 0.2046, 0.3209, 0.2046, 0.3208, 0.2174, 0.6947, 0.2124, 0.6029, 0.1956, 0.6029, 0.1738, 0.6947, 0.1907, 0.3236, 0.2046, 0.324, 0.1759, 0.3301, 0.1759, 0.3297, 0.2046, 0.7318, 0.0364, 0.8236, 0.01953, 0.8235, 0.04128, 0.7317, 0.05815, 0.7213, 0.1738, 0.7216, 0.2025, 0.7155, 0.2025, 0.7151, 0.1738, 0.7155, 0.2025, 0.7216, 0.2025, 0.7218, 0.2153, 0.7156, 0.2153, 0.3296, 0.2174, 0.3235, 0.2174, 0.3236, 0.2046, 0.3297, 0.2046, 0.8262, 0.09719, 0.8262, 0.07545, 0.918, 0.05858, 0.918, 0.08032, 0.9594, 0.04518, 0.9533, 0.04517, 0.9536, 0.01645, 0.9597, 0.01645, 0.9087, 0.1868, 0.9088, 0.2085, 0.817, 0.1917, 0.8169, 0.1699, 0.4523, 0.1738, 0.4584, 0.1738, 0.4588, 0.2025, 0.4526, 0.2025, 0.4588, 0.2025, 0.4589, 0.2153, 0.4528, 0.2153, 0.4526, 0.2025, 0.9531, 0.05795, 0.9533, 0.04517, 0.9594, 0.04518, 0.9592, 0.05796, 0.4319, 0.2124, 0.3401, 0.1956, 0.34, 0.1738, 0.4318, 0.1907, 0.9616, 0.04517, 0.9619, 0.01645, 0.968, 0.01645, 0.9677, 0.04518, 0.8253, 0.0364, 0.9171, 0.01953, 0.917, 0.04128, 0.8252, 0.05815, 0.7047, 0.2153, 0.705, 0.1866, 0.7112, 0.1866, 0.7108, 0.2153, 0.7112, 0.1866, 0.705, 0.1866, 0.7052, 0.1738, 0.7113, 0.1738, 0.9675, 0.05796, 0.9614, 0.05795, 0.9616, 0.04517, 0.9677, 0.04518, 0.5094, 0.245, 0.5094, 0.2233, 0.6012, 0.2064, 0.6012, 0.2281, 0.9604, 0.0875, 0.9542, 0.08749, 0.9546, 0.05877, 0.9607, 0.05877, 0.8152, 0.2258, 0.8153, 0.2476, 0.7235, 0.2307, 0.7234, 0.209, 0.444, 0.1738, 0.4501, 0.1738, 0.4505, 0.2025, 0.4443, 0.2025, 0.4505, 0.2025, 0.4506, 0.2153, 0.4445, 0.2153, 0.4443, 0.2025, 0.9541, 0.1003, 0.9542, 0.08749, 0.9604, 0.0875, 0.9602, 0.1003, 0.9097, 0.1556, 0.8179, 0.1387, 0.8179, 0.1169, 0.9097, 0.1338, 0.3319, 0.2046, 0.3323, 0.1759, 0.3384, 0.1759, 0.338, 0.2046, 0.817, 0.2258, 0.9088, 0.209, 0.9087, 0.2307, 0.8169, 0.2476, 0.4397, 0.1738, 0.44, 0.2025, 0.4339, 0.2025, 0.4335, 0.1738, 0.4339, 0.2025, 0.44, 0.2025, 0.4402, 0.2153, 0.434, 0.2153, 0.3379, 0.2174, 0.3318, 0.2174, 0.3319, 0.2046, 0.338, 0.2046, 0.603, 0.1734, 0.6029, 0.1394, 0.7217, 0.1169, 0.7218, 0.1509, 0.6091, 0.09623, 0.4608, 0.09611, 0.4613, 0.05858, 0.6095, 0.05869, 0.4589, 0.1394, 0.4588, 0.1734, 0.34, 0.1509, 0.3401, 0.1169, 0.4582, 0.05815, 0.31, 0.05804, 0.3104, 0.0205, 0.4587, 0.02061, 0.3104, 0.0205, 0.3107, 0.000212, 0.4589, 0.0003271, 0.4587, 0.02061, 0.9441, 0.1231, 0.944, 0.1554, 0.9114, 0.1492, 0.9115, 0.1169, 0.6113, 0.115, 0.6112, 0.08103, 0.73, 0.05858, 0.73, 0.09257, 0.6091, 0.03787, 0.4608, 0.03775, 0.4613, 0.000212, 0.6095, 0.0003271, 0.73, 0.02416, 0.73, 0.05815, 0.6112, 0.0357, 0.6113, 0.001703, 0.31, 0.05869, 0.4582, 0.05858, 0.4587, 0.09611, 0.3104, 0.09623, 0.4587, 0.09611, 0.4589, 0.1164, 0.3107, 0.1165, 0.3104, 0.09623, 0.467, 0.2032, 0.4666, 0.1674, 0.5073, 0.1673, 0.5077, 0.2032, 0.6054, 0.116, 0.6056, 0.09674, 0.6091, 0.09623, 0.6088, 0.1165, 0.6056, 0.09674, 0.4642, 0.09663, 0.4608, 0.09611, 0.6091, 0.09623, 0.4642, 0.09663, 0.464, 0.1159, 0.4606, 0.1164, 0.4608, 0.09611, 0.464, 0.1159, 0.6054, 0.116, 0.6088, 0.1165, 0.4606, 0.1164, 0.6054, 0.05763, 0.6056, 0.03838, 0.6091, 0.03787, 0.6088, 0.05815, 0.6056, 0.03838, 0.4642, 0.03827, 0.4608, 0.03775, 0.6091, 0.03787, 0.4642, 0.03827, 0.464, 0.05752, 0.4606, 0.05804, 0.4608, 0.03775, 0.464, 0.05752, 0.6054, 0.05763, 0.6088, 0.05815, 0.4606, 0.05804, 0.4641, 0.1056, 0.4643, 0.08632, 0.6058, 0.08643, 0.6055, 0.1057, 0.4641, 0.04722, 0.4643, 0.02796, 0.6058, 0.02807, 0.6055, 0.04733, 0.6054, 0.05763, 0.464, 0.05752, 0.4641, 0.04722, 0.6055, 0.04733, 0.9198, 0.09719, 0.9197, 0.06492, 0.9523, 0.05877, 0.9524, 0.09104, 0.9515, 0.02569, 0.9514, 0.05796, 0.9187, 0.0518, 0.9188, 0.01953, 0.9459, 0.1554, 0.9458, 0.1231, 0.9784, 0.1169, 0.9785, 0.1492, 0.9109, 0.2058, 0.9104, 0.1699, 0.9511, 0.1699, 0.9516, 0.2057, 0.6054, 0.116, 0.464, 0.1159, 0.4641, 0.1056, 0.6055, 0.1057, 0.09619, 0.9897, 0.08423, 0.001921, 0.08599, 0.001805, 0.09795, 0.9896, 0.224, 0.000212, 0.2168, 0.988, 0.2151, 0.9883, 0.2223, 0.000524, 0.2223, 0.000524, 0.2151, 0.9883, 0.2128, 0.9887, 0.22, 0.0009502, 0.22, 0.0009502, 0.2128, 0.9887, 0.2105, 0.9892, 0.2177, 0.001376, 0.2177, 0.001376, 0.2105, 0.9892, 0.2087, 0.9895, 0.2159, 0.001688, 0.07374, 0.9881, 0.06177, 0.0003279, 0.06353, 0.000212, 0.0755, 0.988, 0.0755, 0.988, 0.06353, 0.000212, 0.06529, 0.0003251, 0.07726, 0.9881, 0.2337, 0.001688, 0.2409, 0.9895, 0.2392, 0.9892, 0.232, 0.001376, 0.232, 0.001376, 0.2392, 0.9892, 0.2369, 0.9887, 0.2297, 0.0009501, 0.2297, 0.0009501, 0.2369, 0.9887, 0.2346, 0.9883, 0.2274, 0.000524, 0.08599, 0.001805, 0.08423, 0.001921, 0.08247, 0.001808, 0.08118, 0.001496, 0.0807, 0.001069, 0.08117, 0.0006418, 0.08245, 0.0003278, 0.08421, 0.000212, 0.08597, 0.000325, 0.08726, 0.000637, 0.08774, 0.001064, 0.08727, 0.001492, 0.09443, 0.9896, 0.08247, 0.001808, 0.08423, 0.001921, 0.09619, 0.9897, 0.2274, 0.000524, 0.2346, 0.9883, 0.2329, 0.988, 0.2257, 0.000212, 0.07552, 0.9897, 0.07376, 0.9896, 0.07247, 0.9893, 0.07199, 0.9889, 0.07246, 0.9884, 0.07374, 0.9881, 0.0755, 0.988, 0.07726, 0.9881, 0.07855, 0.9884, 0.07903, 0.9889, 0.07856, 0.9893, 0.07728, 0.9896, 0.05834, 0.9998, 0.04625, 0.001921, 0.04801, 0.001805, 0.0601, 0.9997, 0.1901, 0.000212, 0.1828, 0.9981, 0.1811, 0.9984, 0.1884, 0.000524, 0.1884, 0.000524, 0.1811, 0.9984, 0.1788, 0.9988, 0.186, 0.0009502, 0.186, 0.0009502, 0.1788, 0.9988, 0.1764, 0.9992, 0.1837, 0.001376, 0.1837, 0.001376, 0.1764, 0.9992, 0.1747, 0.9996, 0.182, 0.001688, 0.03576, 0.9982, 0.02368, 0.0003277, 0.02543, 0.000212, 0.03752, 0.9981, 0.03752, 0.9981, 0.02543, 0.000212, 0.0272, 0.000325, 0.03928, 0.9982, 0.1998, 0.001688, 0.2071, 0.9996, 0.2054, 0.9992, 0.1981, 0.001376, 0.1981, 0.001376, 0.2054, 0.9992, 0.203, 0.9988, 0.1958, 0.0009502, 0.1958, 0.0009502, 0.203, 0.9988, 0.2007, 0.9984, 0.1934, 0.000524, 0.04801, 0.001805, 0.04625, 0.001921, 0.04449, 0.001808, 0.0432, 0.001496, 0.04273, 0.001069, 0.04319, 0.0006416, 0.04448, 0.000328, 0.04623, 0.000212, 0.04799, 0.000325, 0.04929, 0.0006368, 0.04976, 0.001064, 0.0493, 0.001492, 0.05658, 0.9997, 0.04449, 0.001808, 0.04625, 0.001921, 0.05834, 0.9998, 0.1934, 0.000524, 0.2007, 0.9984, 0.199, 0.9981, 0.1917, 0.000212, 0.03754, 0.9998, 0.03578, 0.9997, 0.03449, 0.9994, 0.03401, 0.9989, 0.03448, 0.9985, 0.03576, 0.9982, 0.03752, 0.9981, 0.03928, 0.9982, 0.04057, 0.9985, 0.04105, 0.9989, 0.04058, 0.9994, 0.0393, 0.9997, 0.1713, 0.9747, 0.1695, 0.9746, 0.1578, 0.001808, 0.1595, 0.001921, 0.2932, 0.000212, 0.2949, 0.000524, 0.302, 0.9733, 0.3003, 0.973, 0.2949, 0.000524, 0.2972, 0.0009502, 0.3043, 0.9737, 0.302, 0.9733, 0.2972, 0.0009502, 0.2995, 0.001376, 0.3066, 0.9741, 0.3043, 0.9737, 0.2995, 0.001376, 0.3012, 0.001688, 0.3083, 0.9745, 0.3066, 0.9741, 0.1525, 0.9731, 0.1508, 0.973, 0.139, 0.000212, 0.1408, 0.0003252, 0.1508, 0.973, 0.149, 0.9731, 0.1372, 0.0003278, 0.139, 0.000212, 0.2834, 0.001688, 0.2851, 0.001376, 0.278, 0.9741, 0.2763, 0.9745, 0.2851, 0.001376, 0.2875, 0.0009502, 0.2804, 0.9737, 0.278, 0.9741, 0.2875, 0.0009502, 0.2898, 0.000524, 0.2827, 0.9733, 0.2804, 0.9737, 0.1578, 0.001808, 0.1565, 0.001496, 0.156, 0.001069, 0.1565, 0.0006418, 0.1577, 0.0003277, 0.1595, 0.000212, 0.1613, 0.0003252, 0.1626, 0.0006369, 0.163, 0.001064, 0.1626, 0.001492, 0.1613, 0.001805, 0.1595, 0.001921, 0.1731, 0.9746, 0.1713, 0.9747, 0.1595, 0.001921, 0.1613, 0.001805, 0.2898, 0.000524, 0.2915, 0.000212, 0.2844, 0.973, 0.2827, 0.9733, 0.1508, 0.9747, 0.149, 0.9746, 0.1478, 0.9743, 0.1473, 0.9738, 0.1477, 0.9734, 0.149, 0.9731, 0.1508, 0.973, 0.1525, 0.9731, 0.1538, 0.9734, 0.1543, 0.9738, 0.1538, 0.9743, 0.1526, 0.9746, 0.1338, 0.98, 0.1321, 0.9799, 0.1202, 0.001808, 0.122, 0.001921, 0.2595, 0.000212, 0.2612, 0.000524, 0.2683, 0.9786, 0.2666, 0.9783, 0.2612, 0.000524, 0.2635, 0.0009502, 0.2706, 0.9791, 0.2683, 0.9786, 0.2635, 0.0009502, 0.2658, 0.001376, 0.273, 0.9795, 0.2706, 0.9791, 0.2658, 0.001376, 0.2675, 0.001688, 0.2747, 0.9798, 0.273, 0.9795, 0.115, 0.9784, 0.1132, 0.9783, 0.1014, 0.000212, 0.1031, 0.0003252, 0.1132, 0.9783, 0.1115, 0.9784, 0.09963, 0.0003278, 0.1014, 0.000212, 0.2497, 0.001688, 0.2514, 0.001376, 0.2443, 0.9795, 0.2426, 0.9798, 0.2514, 0.001376, 0.2538, 0.0009501, 0.2466, 0.9791, 0.2443, 0.9795, 0.2538, 0.0009501, 0.2561, 0.000524, 0.249, 0.9786, 0.2466, 0.9791, 0.1202, 0.001808, 0.1189, 0.001496, 0.1184, 0.001069, 0.1189, 0.0006415, 0.1202, 0.0003277, 0.1219, 0.000212, 0.1237, 0.000325, 0.125, 0.0006369, 0.1255, 0.001064, 0.125, 0.001492, 0.1237, 0.001805, 0.122, 0.001921, 0.1356, 0.9799, 0.1338, 0.98, 0.122, 0.001921, 0.1237, 0.001805, 0.2561, 0.000524, 0.2578, 0.000212, 0.2507, 0.9783, 0.249, 0.9786, 0.1133, 0.98, 0.1115, 0.9799, 0.1102, 0.9796, 0.1097, 0.9792, 0.1102, 0.9788, 0.1115, 0.9784, 0.1132, 0.9783, 0.115, 0.9784, 0.1163, 0.9788, 0.1168, 0.9792, 0.1163, 0.9796, 0.115, 0.9799])
me_cube.use_remesh_preserve_volume = False
me_cube.use_remesh_preserve_attributes = False
me_cube.use_mirror_vertex_groups = False
me_cube.update()

# ---- objects
ob_cube_003 = bpy.data.objects.new('Cube.003', me_cube_009)
ob_cube = bpy.data.objects.new('Cube', me_cube)

# ---- transforms, parenting, visibility, modifiers, constraints
ob_cube_003.location = (0.0, 0.0, 4.664)
ob_cube_003.rotation_euler = (-0.01961, -0.0, 0.0)
ob_cube_003.scale = (2.546, 1.928, 0.05208)
ob_cube_003.lineart.crease_threshold = 0.0
ob_cube.location = (0.0, 0.0, 0.9414)
ob_cube.rotation_euler = (0.02981, -0.0, 0.0)
ob_cube.scale = (2.546, 1.929, 0.08716)
ob_cube.lineart.crease_threshold = 0.0

# ---- collection membership
col_collection_1.objects.link(ob_cube_003)
col_collection_1.objects.link(ob_cube)

# ---- scene / render settings (as saved in the file)
scene.frame_start = 1; scene.frame_end = 250; scene.frame_set(3)
scene.render.engine = 'BLENDER_EEVEE_NEXT'
scene.render.image_settings.color_mode = 'RGB'
scene.render.image_settings.compression = 90
scene.render.resolution_percentage = 50
scene.render.dither_intensity = 0.0
scene.render.use_bake_selected_to_active = True
scene.cycles.use_denoising = False
scene.cycles.samples = 10
scene.cycles.sampling_pattern = 'TABULATED_SOBOL'
scene.cycles.light_sampling_threshold = 0.0
scene.cycles.use_adaptive_sampling = False
scene.cycles.use_light_tree = False
scene.cycles.blur_glossy = 0.0
scene.cycles.volume_bounces = 1
scene.cycles.pixel_filter_type = 'GAUSSIAN'
scene.cycles.sample_clamp_indirect = 0.0
scene.view_settings.view_transform = 'Standard'
bpy.context.view_layer.update()

# ---- added for rendering (the .blend has no active camera and no usable light): camera, sun
cam_auto = bpy.data.cameras.new('AutoCamera')
cam_auto.lens = 50.0
cam_auto.sensor_width = 36.0
cam_auto.clip_end = 1000.0
ob_auto_camera = bpy.data.objects.new('AutoCamera', cam_auto)
scene.collection.objects.link(ob_auto_camera)
ob_auto_camera.location = (7.17911, -8.30024, 8.11543)
ob_auto_camera.rotation_euler = (1.09748, -7.21219e-08, 0.694738)
scene.camera = ob_auto_camera
light_auto_sun = bpy.data.lights.new('AutoSun', 'SUN')
light_auto_sun.energy = 3.0
light_auto_sun.angle = 0.0523599
ob_auto_sun = bpy.data.objects.new('AutoSun', light_auto_sun)
scene.collection.objects.link(ob_auto_sun)
ob_auto_sun.rotation_euler = (0.872665, 0.174533, 0.523599)
bpy.context.view_layer.update()
